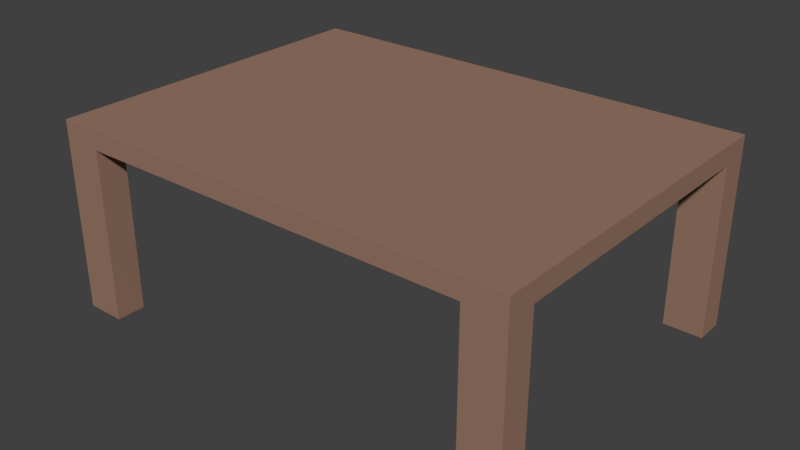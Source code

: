 # Source: tabel.blend  (saved by Blender 2.79.0; exported with 4.5.12 LTS)
import bpy
from mathutils import Matrix  # noqa: F401  (used for matrix-valued properties, if any)

bpy.ops.wm.read_factory_settings(use_empty=True)
scene = bpy.context.scene
scene.name = 'Scene'

# ---- collections
col_collection_1 = bpy.data.collections.new('Collection 1'); scene.collection.children.link(col_collection_1)

# ---- materials (node trees are filled in below, after node groups)
mat_material = bpy.data.materials.new('Material')
mat_material.alpha_threshold = 0.0
mat_material.use_transparent_shadow = False
mat_material.diffuse_color = (0.3191, 0.1875, 0.1335, 1.0)
mat_material.roughness = 0.5
mat_material.specular_intensity = 0.1025

# ---- material node trees

# ---- world
world_world = bpy.data.worlds.new('World'); scene.world = world_world
world_world.color = (0.05088, 0.05088, 0.05088)
world_world.use_sun_shadow = False
world_world.sun_shadow_jitter_overblur = 0.0
world_world.cycles.sampling_method = 'MANUAL'

# ---- meshes
me_plane = bpy.data.meshes.new('Plane')
me_plane.from_pydata([(-0.6193, -0.4561, 0.3924), (0.6193, -0.4561, 0.3924), (-0.6193, 0.4561, 0.3924), (0.6193, 0.4561, 0.3924), (-0.6193, 0.3801, 0.3924), (-0.6193, -0.3801, 0.3924), (-0.5161, -0.4561, 0.3924), (0.5161, -0.4561, 0.3924), (0.6193, -0.3801, 0.3924), (0.6193, 0.3801, 0.3924), (0.5161, 0.4561, 0.3924), (-0.5161, 0.4561, 0.3924), (-0.5161, -0.3801, 0.3924), (-0.5161, 0.3801, 0.3924), (0.5161, -0.3801, 0.3924), (0.5161, 0.3801, 0.3924), (-0.6193, -0.3801, 0.3425), (-0.6193, -0.4561, 0.3425), (0.5161, -0.4561, 0.3425), (0.6193, -0.4561, 0.3425), (0.6193, 0.3801, 0.3425), (0.6193, 0.4561, 0.3425), (-0.5161, 0.4561, 0.3425), (-0.6193, 0.4561, 0.3425), (-0.6193, 0.3801, 0.3425), (-0.5161, -0.4561, 0.3425), (0.6193, -0.3801, 0.3425), (0.5161, 0.4561, 0.3425), (-0.5161, 0.3801, 0.3425), (-0.5161, -0.3801, 0.3425), (0.5161, 0.3801, 0.3425), (0.5161, -0.3801, 0.3425), (-0.6193, -0.3801, -0.1065), (-0.6193, -0.4561, -0.1065), (0.5161, -0.4561, -0.1065), (0.6193, -0.4561, -0.1065), (0.6193, 0.3801, -0.1065), (0.6193, 0.4561, -0.1065), (-0.5161, 0.4561, -0.1065), (-0.6193, 0.4561, -0.1065), (-0.6193, 0.3801, -0.1065), (-0.5161, -0.4561, -0.1065), (0.6193, -0.3801, -0.1065), (0.5161, 0.4561, -0.1065), (-0.5161, 0.3801, -0.1065), (-0.5161, -0.3801, -0.1065), (0.5161, 0.3801, -0.1065), (0.5161, -0.3801, -0.1065)], [], [(15, 9, 3, 10), (4, 13, 11, 2), (13, 15, 10, 11), (0, 6, 12, 5), (5, 12, 13, 4), (6, 7, 14, 12), (12, 14, 15, 13), (7, 1, 8, 14), (14, 8, 9, 15), (23, 39, 40, 24), (29, 45, 32, 16), (28, 22, 27, 30), (22, 38, 39, 23), (16, 24, 28, 29), (25, 29, 31, 18), (29, 28, 30, 31), (21, 37, 43, 27), (31, 30, 20, 26), (7, 18, 19, 1), (1, 19, 26, 8), (4, 24, 16, 5), (9, 20, 21, 3), (8, 26, 20, 9), (0, 17, 25, 6), (11, 22, 23, 2), (3, 21, 27, 10), (5, 16, 17, 0), (6, 25, 18, 7), (2, 23, 24, 4), (10, 27, 22, 11), (46, 43, 37, 36), (40, 39, 38, 44), (33, 32, 45, 41), (34, 47, 42, 35), (24, 40, 44, 28), (28, 44, 38, 22), (25, 41, 45, 29), (17, 33, 41, 25), (26, 42, 47, 31), (16, 32, 33, 17), (27, 43, 46, 30), (19, 35, 42, 26), (30, 46, 36, 20), (18, 34, 35, 19), (31, 47, 34, 18), (20, 36, 37, 21)])
_uv = me_plane.uv_layers.new(name='UVMap')
_uv.uv.foreach_set('vector', [0.0, 0.0, 1.0, 0.0, 1.0, 1.0, 0.0, 1.0, 0.0, 0.0, 1.0, 0.0, 1.0, 1.0, 0.0, 1.0, 0.0, 0.0, 1.0, 0.0, 1.0, 1.0, 0.0, 1.0, 0.0, 0.0, 1.0, 0.0, 1.0, 1.0, 0.0, 1.0, 0.0, 0.0, 1.0, 0.0, 1.0, 1.0, 0.0, 1.0, 0.0, 0.0, 1.0, 0.0, 1.0, 1.0, 0.0, 1.0, 0.0, 0.0, 1.0, 0.0, 1.0, 1.0, 0.0, 1.0, 0.0, 0.0, 1.0, 0.0, 1.0, 1.0, 0.0, 1.0, 0.0, 0.0, 1.0, 0.0, 1.0, 1.0, 0.0, 1.0, 0.0, 0.0, 1.0, 0.0, 1.0, 1.0, 0.0, 1.0, 0.0, 0.0, 1.0, 0.0, 1.0, 1.0, 0.0, 1.0, 0.0, 0.0, 1.0, 0.0, 1.0, 1.0, 0.0, 1.0, 0.0, 0.0, 1.0, 0.0, 1.0, 1.0, 0.0, 1.0, 0.0, 0.0, 1.0, 0.0, 1.0, 1.0, 0.0, 1.0, 0.0, 0.0, 1.0, 0.0, 1.0, 1.0, 0.0, 1.0, 0.0, 0.0, 1.0, 0.0, 1.0, 1.0, 0.0, 1.0, 0.0, 0.0, 1.0, 0.0, 1.0, 1.0, 0.0, 1.0, 0.0, 0.0, 1.0, 0.0, 1.0, 1.0, 0.0, 1.0, 0.0, 0.0, 1.0, 0.0, 1.0, 1.0, 0.0, 1.0, 0.0, 0.0, 1.0, 0.0, 1.0, 1.0, 0.0, 1.0, 0.0, 0.0, 1.0, 0.0, 1.0, 1.0, 0.0, 1.0, 0.0, 0.0, 1.0, 0.0, 1.0, 1.0, 0.0, 1.0, 0.0, 0.0, 1.0, 0.0, 1.0, 1.0, 0.0, 1.0, 0.0, 0.0, 1.0, 0.0, 1.0, 1.0, 0.0, 1.0, 0.0, 0.0, 1.0, 0.0, 1.0, 1.0, 0.0, 1.0, 0.0, 0.0, 1.0, 0.0, 1.0, 1.0, 0.0, 1.0, 0.0, 0.0, 1.0, 0.0, 1.0, 1.0, 0.0, 1.0, 0.0, 0.0, 1.0, 0.0, 1.0, 1.0, 0.0, 1.0, 0.0, 0.0, 1.0, 0.0, 1.0, 1.0, 0.0, 1.0, 0.0, 0.0, 1.0, 0.0, 1.0, 1.0, 0.0, 1.0, 0.0, 0.0, 1.0, 0.0, 1.0, 1.0, 0.0, 1.0, 0.0, 0.0, 1.0, 0.0, 1.0, 1.0, 0.0, 1.0, 0.0, 0.0, 1.0, 0.0, 1.0, 1.0, 0.0, 1.0, 0.0, 0.0, 1.0, 0.0, 1.0, 1.0, 0.0, 1.0, 0.0, 0.0, 1.0, 0.0, 1.0, 1.0, 0.0, 1.0, 0.0, 0.0, 1.0, 0.0, 1.0, 1.0, 0.0, 1.0, 0.0, 0.0, 1.0, 0.0, 1.0, 1.0, 0.0, 1.0, 0.0, 0.0, 1.0, 0.0, 1.0, 1.0, 0.0, 1.0, 0.0, 0.0, 1.0, 0.0, 1.0, 1.0, 0.0, 1.0, 0.0, 0.0, 1.0, 0.0, 1.0, 1.0, 0.0, 1.0, 0.0, 0.0, 1.0, 0.0, 1.0, 1.0, 0.0, 1.0, 0.0, 0.0, 1.0, 0.0, 1.0, 1.0, 0.0, 1.0, 0.0, 0.0, 1.0, 0.0, 1.0, 1.0, 0.0, 1.0, 0.0, 0.0, 1.0, 0.0, 1.0, 1.0, 0.0, 1.0, 0.0, 0.0, 1.0, 0.0, 1.0, 1.0, 0.0, 1.0, 0.0, 0.0, 1.0, 0.0, 1.0, 1.0, 0.0, 1.0])
me_plane.materials.append(mat_material)
me_plane.use_remesh_preserve_volume = False
me_plane.use_remesh_preserve_attributes = False
me_plane.use_mirror_vertex_groups = False
me_plane.update()

# ---- objects
ob_plane = bpy.data.objects.new('Plane', me_plane)

# ---- transforms, parenting, visibility, modifiers, constraints
ob_plane.location = (0.0, 0.0, 0.0)
ob_plane.scale = (0.2, 0.2, 0.2)
ob_plane.lineart.crease_threshold = 0.0

# ---- collection membership
col_collection_1.objects.link(ob_plane)

# ---- scene / render settings (as saved in the file)
scene.frame_start = 1; scene.frame_end = 250; scene.frame_set(1)
scene.render.engine = 'BLENDER_EEVEE_NEXT'
scene.render.resolution_percentage = 50
scene.render.dither_intensity = 0.0
scene.cycles.use_denoising = False
scene.cycles.samples = 128
scene.cycles.sampling_pattern = 'TABULATED_SOBOL'
scene.cycles.use_adaptive_sampling = False
scene.cycles.use_light_tree = False
scene.cycles.blur_glossy = 0.0
scene.cycles.sample_clamp_indirect = 0.0
scene.view_settings.view_transform = 'Standard'
bpy.context.view_layer.update()

# ---- added for rendering (the .blend has no active camera and no usable light): camera, sun
cam_auto = bpy.data.cameras.new('AutoCamera')
cam_auto.lens = 50.0
cam_auto.sensor_width = 36.0
cam_auto.clip_end = 1000.0
ob_auto_camera = bpy.data.objects.new('AutoCamera', cam_auto)
scene.collection.objects.link(ob_auto_camera)
ob_auto_camera.location = (0.299244, -0.359093, 0.267987)
ob_auto_camera.rotation_euler = (1.09748, -7.21219e-08, 0.694738)
scene.camera = ob_auto_camera
light_auto_sun = bpy.data.lights.new('AutoSun', 'SUN')
light_auto_sun.energy = 3.0
light_auto_sun.angle = 0.0523599
ob_auto_sun = bpy.data.objects.new('AutoSun', light_auto_sun)
scene.collection.objects.link(ob_auto_sun)
ob_auto_sun.rotation_euler = (0.872665, 0.174533, 0.523599)
bpy.context.view_layer.update()
